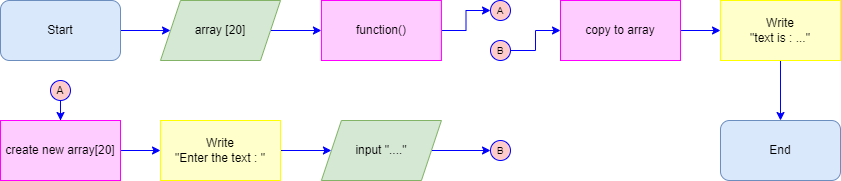

The diagram above was exported from draw.io. Its source (the exported page's mxGraphModel, read from the mxfile embedded in the PNG):
<mxGraphModel dx="614" dy="651" grid="1" gridSize="10" guides="1" tooltips="1" connect="1" arrows="1" fold="1" page="1" pageScale="1" pageWidth="827" pageHeight="1169" math="0" shadow="0">
  <root>
    <mxCell id="0" />
    <mxCell id="1" parent="0" />
    <mxCell id="JDEgwbS9gVhzQcdF4mBM-7" style="edgeStyle=orthogonalEdgeStyle;shape=connector;rounded=0;orthogonalLoop=1;jettySize=auto;html=1;labelBackgroundColor=default;strokeColor=#0000FF;fontFamily=Helvetica;fontSize=10;fontColor=#0000FF;endArrow=classic;" parent="1" source="3kbfPJICYh6IDhDmhpvJ-2" target="3kbfPJICYh6IDhDmhpvJ-4" edge="1">
      <mxGeometry relative="1" as="geometry" />
    </mxCell>
    <mxCell id="3kbfPJICYh6IDhDmhpvJ-2" value="Start" style="rounded=1;whiteSpace=wrap;html=1;fillColor=#dae8fc;strokeColor=#6c8ebf;" parent="1" vertex="1">
      <mxGeometry x="40" y="40" width="120" height="60" as="geometry" />
    </mxCell>
    <mxCell id="JDEgwbS9gVhzQcdF4mBM-9" style="edgeStyle=orthogonalEdgeStyle;shape=connector;rounded=0;orthogonalLoop=1;jettySize=auto;html=1;labelBackgroundColor=default;strokeColor=#0000FF;fontFamily=Helvetica;fontSize=10;fontColor=#0000FF;endArrow=classic;" parent="1" source="3kbfPJICYh6IDhDmhpvJ-4" target="RMGrZtWYYws5Uy54YWYp-7" edge="1">
      <mxGeometry relative="1" as="geometry" />
    </mxCell>
    <mxCell id="3kbfPJICYh6IDhDmhpvJ-4" value="array [20]" style="shape=parallelogram;perimeter=parallelogramPerimeter;whiteSpace=wrap;html=1;fixedSize=1;fillColor=#d5e8d4;strokeColor=#82b366;" parent="1" vertex="1">
      <mxGeometry x="200" y="40" width="120" height="60" as="geometry" />
    </mxCell>
    <mxCell id="JDEgwbS9gVhzQcdF4mBM-6" style="edgeStyle=orthogonalEdgeStyle;shape=connector;rounded=0;orthogonalLoop=1;jettySize=auto;html=1;labelBackgroundColor=default;strokeColor=#0000FF;fontFamily=Helvetica;fontSize=10;fontColor=#0000FF;endArrow=classic;" parent="1" source="JDEgwbS9gVhzQcdF4mBM-1" target="RMGrZtWYYws5Uy54YWYp-11" edge="1">
      <mxGeometry relative="1" as="geometry">
        <mxPoint x="100" y="160" as="targetPoint" />
      </mxGeometry>
    </mxCell>
    <mxCell id="JDEgwbS9gVhzQcdF4mBM-1" value="A" style="ellipse;whiteSpace=wrap;html=1;aspect=fixed;fillColor=#FFCCCC;strokeColor=#0000FF;labelBackgroundColor=none;endArrow=classic;fontSize=11;rounded=0;" parent="1" vertex="1">
      <mxGeometry x="90" y="120" width="20" height="20" as="geometry" />
    </mxCell>
    <mxCell id="JDEgwbS9gVhzQcdF4mBM-8" value="&lt;font style=&quot;font-size: 10px;&quot;&gt;A&lt;/font&gt;" style="ellipse;whiteSpace=wrap;html=1;aspect=fixed;fillColor=#FFCCCC;strokeColor=#0000FF;labelBackgroundColor=none;endArrow=classic;fontSize=11;rounded=0;" parent="1" vertex="1">
      <mxGeometry x="530" y="40" width="20" height="20" as="geometry" />
    </mxCell>
    <mxCell id="RMGrZtWYYws5Uy54YWYp-25" style="edgeStyle=orthogonalEdgeStyle;shape=connector;rounded=0;orthogonalLoop=1;jettySize=auto;html=1;labelBackgroundColor=default;strokeColor=#0000FF;fontFamily=Helvetica;fontSize=10;fontColor=#0000FF;endArrow=classic;" parent="1" source="JDEgwbS9gVhzQcdF4mBM-13" target="RMGrZtWYYws5Uy54YWYp-21" edge="1">
      <mxGeometry relative="1" as="geometry" />
    </mxCell>
    <mxCell id="JDEgwbS9gVhzQcdF4mBM-13" value="&lt;font style=&quot;font-size: 10px;&quot;&gt;B&lt;/font&gt;" style="ellipse;whiteSpace=wrap;html=1;aspect=fixed;fillColor=#FFCCCC;strokeColor=#0000FF;labelBackgroundColor=none;endArrow=classic;fontSize=11;rounded=0;" parent="1" vertex="1">
      <mxGeometry x="530" y="80" width="20" height="20" as="geometry" />
    </mxCell>
    <mxCell id="RMGrZtWYYws5Uy54YWYp-20" style="edgeStyle=orthogonalEdgeStyle;shape=connector;rounded=0;orthogonalLoop=1;jettySize=auto;html=1;labelBackgroundColor=default;strokeColor=#0000FF;fontFamily=Helvetica;fontSize=10;fontColor=#0000FF;endArrow=classic;" parent="1" source="JDEgwbS9gVhzQcdF4mBM-19" target="RMGrZtWYYws5Uy54YWYp-17" edge="1">
      <mxGeometry relative="1" as="geometry" />
    </mxCell>
    <mxCell id="JDEgwbS9gVhzQcdF4mBM-19" value="Write &lt;br&gt;&quot;Enter the text : &quot;" style="rounded=0;whiteSpace=wrap;html=1;fillColor=#FFFFCC;strokeColor=#FFFF00;" parent="1" vertex="1">
      <mxGeometry x="200.00000000000003" y="160" width="120" height="60" as="geometry" />
    </mxCell>
    <mxCell id="JDEgwbS9gVhzQcdF4mBM-21" value="End" style="rounded=1;whiteSpace=wrap;html=1;fillColor=#dae8fc;strokeColor=#6c8ebf;" parent="1" vertex="1">
      <mxGeometry x="760" y="160" width="120" height="60" as="geometry" />
    </mxCell>
    <mxCell id="RMGrZtWYYws5Uy54YWYp-8" style="edgeStyle=orthogonalEdgeStyle;shape=connector;rounded=0;orthogonalLoop=1;jettySize=auto;html=1;labelBackgroundColor=default;strokeColor=#0000FF;fontFamily=Helvetica;fontSize=10;fontColor=#0000FF;endArrow=classic;" parent="1" source="RMGrZtWYYws5Uy54YWYp-7" target="JDEgwbS9gVhzQcdF4mBM-8" edge="1">
      <mxGeometry relative="1" as="geometry">
        <mxPoint x="560" y="50" as="targetPoint" />
      </mxGeometry>
    </mxCell>
    <mxCell id="RMGrZtWYYws5Uy54YWYp-7" value="function()" style="rounded=0;whiteSpace=wrap;html=1;fillColor=#FFCCFF;strokeColor=#FF00FF;" parent="1" vertex="1">
      <mxGeometry x="360.92" y="40" width="120" height="60" as="geometry" />
    </mxCell>
    <mxCell id="RMGrZtWYYws5Uy54YWYp-13" style="edgeStyle=orthogonalEdgeStyle;shape=connector;rounded=0;orthogonalLoop=1;jettySize=auto;html=1;labelBackgroundColor=default;strokeColor=#0000FF;fontFamily=Helvetica;fontSize=10;fontColor=#0000FF;endArrow=classic;" parent="1" source="RMGrZtWYYws5Uy54YWYp-11" target="JDEgwbS9gVhzQcdF4mBM-19" edge="1">
      <mxGeometry relative="1" as="geometry" />
    </mxCell>
    <mxCell id="RMGrZtWYYws5Uy54YWYp-11" value="create new array[20]" style="rounded=0;whiteSpace=wrap;html=1;fillColor=#FFCCFF;strokeColor=#FF00FF;" parent="1" vertex="1">
      <mxGeometry x="40.00000000000003" y="160" width="120" height="60" as="geometry" />
    </mxCell>
    <mxCell id="RMGrZtWYYws5Uy54YWYp-16" style="edgeStyle=orthogonalEdgeStyle;shape=connector;rounded=0;orthogonalLoop=1;jettySize=auto;html=1;labelBackgroundColor=default;strokeColor=#0000FF;fontFamily=Helvetica;fontSize=10;fontColor=#0000FF;endArrow=classic;" parent="1" source="RMGrZtWYYws5Uy54YWYp-14" target="JDEgwbS9gVhzQcdF4mBM-21" edge="1">
      <mxGeometry relative="1" as="geometry" />
    </mxCell>
    <mxCell id="RMGrZtWYYws5Uy54YWYp-14" value="Write &lt;br&gt;&quot;text is : ...&quot;" style="rounded=0;whiteSpace=wrap;html=1;fillColor=#FFFFCC;strokeColor=#FFFF00;" parent="1" vertex="1">
      <mxGeometry x="760" y="40" width="120" height="60" as="geometry" />
    </mxCell>
    <mxCell id="RMGrZtWYYws5Uy54YWYp-26" style="edgeStyle=orthogonalEdgeStyle;shape=connector;rounded=0;orthogonalLoop=1;jettySize=auto;html=1;labelBackgroundColor=default;strokeColor=#0000FF;fontFamily=Helvetica;fontSize=10;fontColor=#0000FF;endArrow=classic;" parent="1" source="RMGrZtWYYws5Uy54YWYp-17" target="RMGrZtWYYws5Uy54YWYp-18" edge="1">
      <mxGeometry relative="1" as="geometry" />
    </mxCell>
    <mxCell id="RMGrZtWYYws5Uy54YWYp-17" value="input &quot;....&quot;" style="shape=parallelogram;perimeter=parallelogramPerimeter;whiteSpace=wrap;html=1;fixedSize=1;fillColor=#d5e8d4;strokeColor=#82b366;" parent="1" vertex="1">
      <mxGeometry x="360.92" y="160" width="120" height="60" as="geometry" />
    </mxCell>
    <mxCell id="RMGrZtWYYws5Uy54YWYp-18" value="&lt;font style=&quot;font-size: 10px;&quot;&gt;B&lt;/font&gt;" style="ellipse;whiteSpace=wrap;html=1;aspect=fixed;fillColor=#FFCCCC;strokeColor=#0000FF;labelBackgroundColor=none;endArrow=classic;fontSize=11;rounded=0;" parent="1" vertex="1">
      <mxGeometry x="530" y="180" width="20" height="20" as="geometry" />
    </mxCell>
    <mxCell id="RMGrZtWYYws5Uy54YWYp-24" style="edgeStyle=orthogonalEdgeStyle;shape=connector;rounded=0;orthogonalLoop=1;jettySize=auto;html=1;labelBackgroundColor=default;strokeColor=#0000FF;fontFamily=Helvetica;fontSize=10;fontColor=#0000FF;endArrow=classic;" parent="1" source="RMGrZtWYYws5Uy54YWYp-21" target="RMGrZtWYYws5Uy54YWYp-14" edge="1">
      <mxGeometry relative="1" as="geometry" />
    </mxCell>
    <mxCell id="RMGrZtWYYws5Uy54YWYp-21" value="copy to array" style="rounded=0;whiteSpace=wrap;html=1;fillColor=#FFCCFF;strokeColor=#FF00FF;" parent="1" vertex="1">
      <mxGeometry x="600" y="40" width="120" height="60" as="geometry" />
    </mxCell>
  </root>
</mxGraphModel>